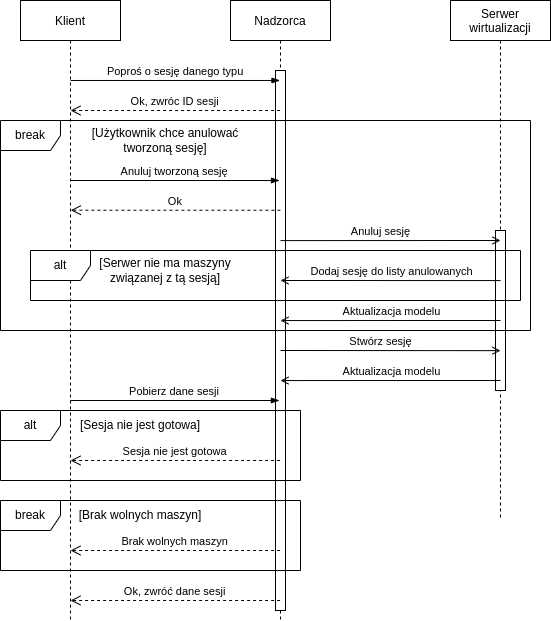

The diagram above was exported from draw.io. Its source (the exported page's mxGraphModel, read from the mxfile embedded in the PNG):
<mxGraphModel dx="1421" dy="744" grid="1" gridSize="10" guides="1" tooltips="1" connect="1" arrows="1" fold="1" page="1" pageScale="1" pageWidth="850" pageHeight="1100" math="0" shadow="0">
  <root>
    <mxCell id="0" />
    <mxCell id="1" parent="0" />
    <mxCell id="LgOAQJuqYWAbq8HwMrAW-1" value="Nadzorca" style="shape=umlLifeline;perimeter=lifelinePerimeter;container=1;collapsible=0;recursiveResize=0;rounded=0;shadow=0;strokeWidth=1;" parent="1" vertex="1">
      <mxGeometry x="330" y="80" width="100" height="620" as="geometry" />
    </mxCell>
    <mxCell id="LgOAQJuqYWAbq8HwMrAW-2" value="" style="points=[];perimeter=orthogonalPerimeter;rounded=0;shadow=0;strokeWidth=1;" parent="LgOAQJuqYWAbq8HwMrAW-1" vertex="1">
      <mxGeometry x="45" y="70" width="10" height="540" as="geometry" />
    </mxCell>
    <mxCell id="LgOAQJuqYWAbq8HwMrAW-4" value="Klient" style="shape=umlLifeline;perimeter=lifelinePerimeter;container=1;collapsible=0;recursiveResize=0;rounded=0;shadow=0;strokeWidth=1;" parent="1" vertex="1">
      <mxGeometry x="120" y="80" width="100" height="620" as="geometry" />
    </mxCell>
    <mxCell id="LgOAQJuqYWAbq8HwMrAW-5" value="Poproś o sesję danego typu" style="verticalAlign=bottom;endArrow=blockThin;shadow=0;strokeWidth=1;exitX=0.501;exitY=0.129;exitDx=0;exitDy=0;exitPerimeter=0;endFill=1;" parent="1" source="LgOAQJuqYWAbq8HwMrAW-4" target="LgOAQJuqYWAbq8HwMrAW-1" edge="1">
      <mxGeometry relative="1" as="geometry">
        <mxPoint x="175" y="160.00000000000006" as="sourcePoint" />
        <mxPoint x="345" y="160.00000000000006" as="targetPoint" />
      </mxGeometry>
    </mxCell>
    <mxCell id="LgOAQJuqYWAbq8HwMrAW-6" value="Ok, zwróc ID sesji" style="verticalAlign=bottom;endArrow=open;dashed=1;endSize=8;shadow=0;strokeWidth=1;exitX=0.494;exitY=0.474;exitDx=0;exitDy=0;exitPerimeter=0;entryX=0.498;entryY=0.474;entryDx=0;entryDy=0;entryPerimeter=0;" parent="1" edge="1">
      <mxGeometry relative="1" as="geometry">
        <mxPoint x="170" y="189.9999999999999" as="targetPoint" />
        <mxPoint x="379.60000000000014" y="189.9999999999999" as="sourcePoint" />
      </mxGeometry>
    </mxCell>
    <mxCell id="LgOAQJuqYWAbq8HwMrAW-7" value="Anuluj tworzoną sesję" style="verticalAlign=bottom;endArrow=blockThin;shadow=0;strokeWidth=1;exitX=0.506;exitY=0.266;exitDx=0;exitDy=0;exitPerimeter=0;endFill=1;" parent="1" edge="1">
      <mxGeometry relative="1" as="geometry">
        <mxPoint x="170.09999999999968" y="260" as="sourcePoint" />
        <mxPoint x="379" y="260" as="targetPoint" />
      </mxGeometry>
    </mxCell>
    <mxCell id="LgOAQJuqYWAbq8HwMrAW-8" value="Ok" style="verticalAlign=bottom;endArrow=open;dashed=1;endSize=8;shadow=0;strokeWidth=1;exitX=0.494;exitY=0.474;exitDx=0;exitDy=0;exitPerimeter=0;entryX=0.498;entryY=0.474;entryDx=0;entryDy=0;entryPerimeter=0;" parent="1" edge="1">
      <mxGeometry relative="1" as="geometry">
        <mxPoint x="170.30000000000018" y="289.71000000000004" as="targetPoint" />
        <mxPoint x="379.9000000000001" y="289.71000000000004" as="sourcePoint" />
      </mxGeometry>
    </mxCell>
    <mxCell id="LgOAQJuqYWAbq8HwMrAW-9" value="[Użytkownik chce anulować tworzoną sesję]" style="text;html=1;strokeColor=none;fillColor=none;align=center;verticalAlign=middle;whiteSpace=wrap;rounded=0;" parent="1" vertex="1">
      <mxGeometry x="180" y="210" width="170" height="20" as="geometry" />
    </mxCell>
    <mxCell id="LgOAQJuqYWAbq8HwMrAW-10" value="Serwer&#10;wirtualizacji&#10;" style="shape=umlLifeline;perimeter=lifelinePerimeter;container=1;collapsible=0;recursiveResize=0;rounded=0;shadow=0;strokeWidth=1;verticalAlign=top;" parent="1" vertex="1">
      <mxGeometry x="550" y="80" width="100" height="520" as="geometry" />
    </mxCell>
    <mxCell id="LgOAQJuqYWAbq8HwMrAW-11" value="" style="points=[];perimeter=orthogonalPerimeter;rounded=0;shadow=0;strokeWidth=1;" parent="LgOAQJuqYWAbq8HwMrAW-10" vertex="1">
      <mxGeometry x="45" y="230" width="10" height="160" as="geometry" />
    </mxCell>
    <mxCell id="LgOAQJuqYWAbq8HwMrAW-15" value="" style="endArrow=open;html=1;rounded=0;endFill=0;exitX=0.5;exitY=0.315;exitDx=0;exitDy=0;exitPerimeter=0;" parent="1" source="LgOAQJuqYWAbq8HwMrAW-2" edge="1">
      <mxGeometry width="50" height="50" relative="1" as="geometry">
        <mxPoint x="390" y="310" as="sourcePoint" />
        <mxPoint x="600" y="320" as="targetPoint" />
      </mxGeometry>
    </mxCell>
    <mxCell id="LgOAQJuqYWAbq8HwMrAW-16" value="Anuluj sesję" style="edgeLabel;html=1;align=center;verticalAlign=middle;resizable=0;points=[];" parent="LgOAQJuqYWAbq8HwMrAW-15" vertex="1" connectable="0">
      <mxGeometry x="-0.3758" relative="1" as="geometry">
        <mxPoint x="31" y="-10" as="offset" />
      </mxGeometry>
    </mxCell>
    <mxCell id="LgOAQJuqYWAbq8HwMrAW-18" value="[Serwer nie ma maszyny związanej z tą sesją]" style="text;html=1;strokeColor=none;fillColor=none;align=center;verticalAlign=middle;whiteSpace=wrap;rounded=0;" parent="1" vertex="1">
      <mxGeometry x="185" y="340" width="160" height="20" as="geometry" />
    </mxCell>
    <mxCell id="LgOAQJuqYWAbq8HwMrAW-19" value="" style="endArrow=open;html=1;rounded=0;endFill=0;exitX=0.5;exitY=0.313;exitDx=0;exitDy=0;exitPerimeter=0;" parent="1" source="LgOAQJuqYWAbq8HwMrAW-11" edge="1">
      <mxGeometry width="50" height="50" relative="1" as="geometry">
        <mxPoint x="570.1099999999999" y="360.19000000000005" as="sourcePoint" />
        <mxPoint x="380" y="360" as="targetPoint" />
      </mxGeometry>
    </mxCell>
    <mxCell id="LgOAQJuqYWAbq8HwMrAW-20" value="Dodaj sesję do listy anulowanych" style="edgeLabel;html=1;align=center;verticalAlign=middle;resizable=0;points=[];" parent="LgOAQJuqYWAbq8HwMrAW-19" vertex="1" connectable="0">
      <mxGeometry x="-0.3758" relative="1" as="geometry">
        <mxPoint x="-41" y="-10" as="offset" />
      </mxGeometry>
    </mxCell>
    <mxCell id="LgOAQJuqYWAbq8HwMrAW-21" value="" style="endArrow=open;html=1;rounded=0;endFill=0;exitX=0.5;exitY=0.185;exitDx=0;exitDy=0;exitPerimeter=0;" parent="1" edge="1">
      <mxGeometry width="50" height="50" relative="1" as="geometry">
        <mxPoint x="600" y="400.00000000000006" as="sourcePoint" />
        <mxPoint x="380" y="400.05" as="targetPoint" />
      </mxGeometry>
    </mxCell>
    <mxCell id="LgOAQJuqYWAbq8HwMrAW-22" value="Aktualizacja modelu" style="edgeLabel;html=1;align=center;verticalAlign=middle;resizable=0;points=[];" parent="LgOAQJuqYWAbq8HwMrAW-21" vertex="1" connectable="0">
      <mxGeometry x="-0.3758" relative="1" as="geometry">
        <mxPoint x="-41" y="-10" as="offset" />
      </mxGeometry>
    </mxCell>
    <mxCell id="LgOAQJuqYWAbq8HwMrAW-23" value="" style="endArrow=open;html=1;rounded=0;endFill=0;exitX=0.5;exitY=0.395;exitDx=0;exitDy=0;exitPerimeter=0;" parent="1" edge="1">
      <mxGeometry width="50" height="50" relative="1" as="geometry">
        <mxPoint x="380" y="430" as="sourcePoint" />
        <mxPoint x="600" y="430.15" as="targetPoint" />
      </mxGeometry>
    </mxCell>
    <mxCell id="LgOAQJuqYWAbq8HwMrAW-24" value="&lt;div&gt;Stwórz sesję&lt;/div&gt;" style="edgeLabel;html=1;align=center;verticalAlign=middle;resizable=0;points=[];" parent="LgOAQJuqYWAbq8HwMrAW-23" vertex="1" connectable="0">
      <mxGeometry x="-0.3758" relative="1" as="geometry">
        <mxPoint x="31" y="-10" as="offset" />
      </mxGeometry>
    </mxCell>
    <mxCell id="LgOAQJuqYWAbq8HwMrAW-25" value="" style="endArrow=open;html=1;rounded=0;endFill=0;exitX=0.5;exitY=0.185;exitDx=0;exitDy=0;exitPerimeter=0;" parent="1" edge="1">
      <mxGeometry width="50" height="50" relative="1" as="geometry">
        <mxPoint x="600" y="460" as="sourcePoint" />
        <mxPoint x="380" y="460.04999999999984" as="targetPoint" />
      </mxGeometry>
    </mxCell>
    <mxCell id="LgOAQJuqYWAbq8HwMrAW-26" value="Aktualizacja modelu" style="edgeLabel;html=1;align=center;verticalAlign=middle;resizable=0;points=[];" parent="LgOAQJuqYWAbq8HwMrAW-25" vertex="1" connectable="0">
      <mxGeometry x="-0.3758" relative="1" as="geometry">
        <mxPoint x="-41" y="-10" as="offset" />
      </mxGeometry>
    </mxCell>
    <mxCell id="LgOAQJuqYWAbq8HwMrAW-27" value="Pobierz dane sesji" style="verticalAlign=bottom;endArrow=blockThin;shadow=0;strokeWidth=1;exitX=0.506;exitY=0.266;exitDx=0;exitDy=0;exitPerimeter=0;endFill=1;" parent="1" edge="1">
      <mxGeometry relative="1" as="geometry">
        <mxPoint x="169.9999999999997" y="480" as="sourcePoint" />
        <mxPoint x="378.9" y="480" as="targetPoint" />
      </mxGeometry>
    </mxCell>
    <mxCell id="LgOAQJuqYWAbq8HwMrAW-28" value="Sesja nie jest gotowa" style="verticalAlign=bottom;endArrow=open;dashed=1;endSize=8;shadow=0;strokeWidth=1;exitX=0.494;exitY=0.474;exitDx=0;exitDy=0;exitPerimeter=0;entryX=0.498;entryY=0.474;entryDx=0;entryDy=0;entryPerimeter=0;" parent="1" edge="1">
      <mxGeometry relative="1" as="geometry">
        <mxPoint x="170.00000000000017" y="540" as="targetPoint" />
        <mxPoint x="379.6000000000001" y="540" as="sourcePoint" />
      </mxGeometry>
    </mxCell>
    <mxCell id="LgOAQJuqYWAbq8HwMrAW-31" value="[Sesja nie jest gotowa]" style="text;html=1;strokeColor=none;fillColor=none;align=center;verticalAlign=middle;whiteSpace=wrap;rounded=0;" parent="1" vertex="1">
      <mxGeometry x="170" y="490" width="140" height="30" as="geometry" />
    </mxCell>
    <mxCell id="LgOAQJuqYWAbq8HwMrAW-32" value="Ok, zwróć dane sesji" style="verticalAlign=bottom;endArrow=open;dashed=1;endSize=8;shadow=0;strokeWidth=1;exitX=0.494;exitY=0.474;exitDx=0;exitDy=0;exitPerimeter=0;entryX=0.498;entryY=0.474;entryDx=0;entryDy=0;entryPerimeter=0;" parent="1" edge="1">
      <mxGeometry relative="1" as="geometry">
        <mxPoint x="170.00000000000023" y="680" as="targetPoint" />
        <mxPoint x="379.60000000000014" y="680" as="sourcePoint" />
      </mxGeometry>
    </mxCell>
    <mxCell id="LgOAQJuqYWAbq8HwMrAW-38" value="break" style="shape=umlFrame;whiteSpace=wrap;html=1;" parent="1" vertex="1">
      <mxGeometry x="100" y="580" width="300" height="70" as="geometry" />
    </mxCell>
    <mxCell id="LgOAQJuqYWAbq8HwMrAW-39" value="Brak wolnych maszyn" style="verticalAlign=bottom;endArrow=open;dashed=1;endSize=8;shadow=0;strokeWidth=1;exitX=0.494;exitY=0.474;exitDx=0;exitDy=0;exitPerimeter=0;entryX=0.498;entryY=0.474;entryDx=0;entryDy=0;entryPerimeter=0;" parent="1" edge="1">
      <mxGeometry relative="1" as="geometry">
        <mxPoint x="170.00000000000034" y="630" as="targetPoint" />
        <mxPoint x="379.60000000000014" y="630" as="sourcePoint" />
      </mxGeometry>
    </mxCell>
    <mxCell id="LgOAQJuqYWAbq8HwMrAW-40" value="[Brak wolnych maszyn]" style="text;html=1;strokeColor=none;fillColor=none;align=center;verticalAlign=middle;whiteSpace=wrap;rounded=0;" parent="1" vertex="1">
      <mxGeometry x="170" y="580" width="140" height="30" as="geometry" />
    </mxCell>
    <mxCell id="LgOAQJuqYWAbq8HwMrAW-30" value="alt" style="shape=umlFrame;whiteSpace=wrap;html=1;" parent="1" vertex="1">
      <mxGeometry x="100" y="490" width="300" height="70" as="geometry" />
    </mxCell>
    <mxCell id="LgOAQJuqYWAbq8HwMrAW-17" value="alt" style="shape=umlFrame;whiteSpace=wrap;html=1;" parent="1" vertex="1">
      <mxGeometry x="130" y="330" width="490" height="50" as="geometry" />
    </mxCell>
    <mxCell id="LgOAQJuqYWAbq8HwMrAW-3" value="break" style="shape=umlFrame;whiteSpace=wrap;html=1;" parent="1" vertex="1">
      <mxGeometry x="100" y="200" width="530" height="210" as="geometry" />
    </mxCell>
  </root>
</mxGraphModel>